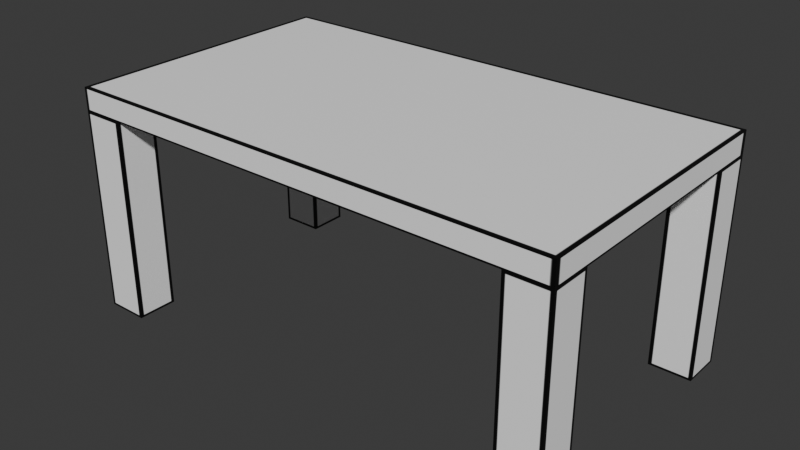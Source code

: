 # Source: deskDONE.blend  (saved by Blender 4.2.66; exported with 4.5.12 LTS)
import bpy
from mathutils import Matrix  # noqa: F401  (used for matrix-valued properties, if any)

bpy.ops.wm.read_factory_settings(use_empty=True)
scene = bpy.context.scene
scene.name = 'Scene'

# ---- collections
col_collection = bpy.data.collections.new('Collection'); scene.collection.children.link(col_collection)

# ---- images (referenced by path relative to the original .blend; pixels are not part of the script)
import os
ASSET_DIR = os.environ.get("B2B_ASSET_DIR", "")  # directory of the original .blend (textures are referenced by path, not embedded)
HERE = os.path.dirname(os.path.abspath(__file__))  # packed textures are extracted next to this script under _unpacked/

def load_image(name, relpath, width, height, colorspace="sRGB"):
    """Load a texture the original file referenced (path relative to the .blend, or extracted next to this script)."""
    p = next((c for c in (os.path.join(HERE, relpath), os.path.join(ASSET_DIR, relpath)) if relpath and os.path.exists(c)), "")
    if p:
        img = bpy.data.images.load(p, check_existing=True)
        img.name = name
    else:  # same state as the original file: an image datablock whose file is absent (Cycles renders it pink)
        img = bpy.data.images.new(name, width, height)
        img.source = "FILE"
        img.filepath = "//" + (relpath or name)
    img.colorspace_settings.name = colorspace
    return img
img_desktexture_png = load_image('desktexture.png', '_unpacked/desktexture.77bce73b.png', 1024, 1024, 'sRGB')

# ---- materials (node trees are filled in below, after node groups)
mat_material = bpy.data.materials.new('Material')

# ---- material node trees
mat_material.use_nodes = True; mat_material.node_tree.nodes.clear()
_N = mat_material.node_tree.nodes; _L = mat_material.node_tree.links
n0 = _N.new('ShaderNodeBsdfPrincipled'); n0.name = 'Principled BSDF'; n0.location = (10, 300)
n1 = _N.new('ShaderNodeOutputMaterial'); n1.name = 'Material Output'; n1.location = (300, 300)
n2 = _N.new('ShaderNodeTexImage'); n2.name = 'Image Texture'; n2.location = (-286, 286)
n2.image = img_desktexture_png
_L.new(n0.outputs[0], n1.inputs[0])
_L.new(n2.outputs[0], n0.inputs[0])
n1.is_active_output = True

# ---- world
world_world = bpy.data.worlds.new('World'); scene.world = world_world
world_world.use_nodes = True; world_world.node_tree.nodes.clear()
_N = world_world.node_tree.nodes; _L = world_world.node_tree.links
n0 = _N.new('ShaderNodeOutputWorld'); n0.name = 'World Output'; n0.location = (300, 300)
n1 = _N.new('ShaderNodeBackground'); n1.name = 'Background'; n1.location = (10, 300)
n1.inputs[0].default_value = (0.05088, 0.05088, 0.05088, 1.0)
_L.new(n1.outputs[0], n0.inputs[0])
n0.is_active_output = True
world_world.color = (0.05088, 0.05088, 0.05088)
world_world.sun_shadow_jitter_overblur = 0.0

# ---- meshes
me_plane = bpy.data.meshes.new('Plane')
me_plane.from_pydata([(-1.841, 0.3965, 0.01608), (-1.841, 0.5672, 0.01608), (-1.841, 0.5672, -2.103), (-1.841, 0.3965, -2.103), (-1.841, 0.5672, -0.2867), (-1.841, 0.3965, -0.2867), (-1.841, 0.5672, -1.8), (-1.841, 0.3965, -1.8), (1.56, 0.3965, 0.01608), (1.56, 0.5672, 0.01608), (1.56, 0.3965, -2.103), (1.56, 0.5672, -2.103), (1.56, 0.3965, -0.2867), (1.56, 0.5672, -0.2867), (1.56, 0.3965, -1.8), (1.56, 0.5672, -1.8), (-1.526, 0.5672, 0.01608), (-1.526, 0.5672, -2.103), (-1.526, 0.3965, -0.2867), (-1.526, 0.3965, -1.8), (-1.526, 0.3965, 0.01608), (-1.526, 0.3965, -2.103), (-1.526, 0.5672, -0.2867), (-1.526, 0.5672, -1.8), (-1.841, -1.121, -0.2867), (-1.841, -1.121, 0.01608), (-1.526, -1.121, -0.2867), (-1.841, -1.121, -2.103), (-1.841, -1.121, -1.8), (-1.526, -1.121, -1.8), (-1.526, -1.121, 0.01608), (-1.526, -1.121, -2.103), (1.875, 0.3965, 0.01608), (1.875, 0.5672, 0.01608), (1.875, 0.5672, -2.103), (1.875, 0.3965, -2.103), (1.875, 0.5672, -0.2867), (1.875, 0.3965, -0.2867), (1.875, 0.5672, -1.8), (1.875, 0.3965, -1.8), (1.875, -1.121, -0.2867), (1.875, -1.121, 0.01608), (1.56, -1.121, -0.2867), (1.875, -1.121, -2.103), (1.875, -1.121, -1.8), (1.56, -1.121, -1.8), (1.56, -1.121, 0.01608), (1.56, -1.121, -2.103)], [], [(23, 17, 2, 6), (5, 24, 25, 0), (6, 2, 3, 7), (1, 4, 5, 0), (18, 26, 24, 5), (16, 22, 4, 1), (4, 6, 7, 5), (22, 23, 6, 4), (18, 19, 14, 12), (20, 18, 12, 8), (19, 21, 10, 14), (21, 17, 11, 10), (20, 8, 9, 16), (0, 20, 16, 1), (3, 2, 17, 21), (20, 30, 26, 18), (5, 7, 19, 18), (9, 13, 22, 16), (15, 11, 17, 23), (28, 27, 31, 29), (25, 24, 26, 30), (0, 25, 30, 20), (7, 28, 29, 19), (21, 31, 27, 3), (3, 27, 28, 7), (19, 29, 31, 21), (15, 38, 34, 11), (37, 32, 41, 40), (38, 39, 35, 34), (33, 32, 37, 36), (12, 37, 40, 42), (9, 33, 36, 13), (36, 37, 39, 38), (13, 36, 38, 15), (32, 33, 9, 8), (35, 10, 11, 34), (8, 12, 42, 46), (37, 12, 14, 39), (22, 13, 15, 23), (44, 45, 47, 43), (41, 46, 42, 40), (32, 8, 46, 41), (39, 14, 45, 44), (10, 35, 43, 47), (35, 39, 44, 43), (14, 10, 47, 45)])
_uv = me_plane.uv_layers.new(name='UVMap')
_uv.uv.foreach_set('vector', [0.5589, 0.7538, 0.5589, 0.7183, 0.5219, 0.7183, 0.5219, 0.7538, 0.9338, 0.3137, 0.9338, 0.041, 0.8951, 0.041, 0.8951, 0.3137, 0.07807, 0.354, 0.07807, 0.3305, 0.0298, 0.3305, 0.0298, 0.354, 0.07807, 0.4953, 0.07807, 0.4718, 0.0298, 0.4718, 0.0298, 0.4953, 0.974, 0.3137, 0.974, 0.041, 0.9338, 0.041, 0.9338, 0.3137, 0.5589, 0.967, 0.5589, 0.9315, 0.5219, 0.9315, 0.5219, 0.967, 0.07807, 0.4718, 0.07807, 0.354, 0.0298, 0.354, 0.0298, 0.4718, 0.5589, 0.9315, 0.5589, 0.7538, 0.5219, 0.7538, 0.5219, 0.9315, 0.5589, 0.4521, 0.5589, 0.6297, 0.9211, 0.6297, 0.9211, 0.4521, 0.5589, 0.4166, 0.5589, 0.4521, 0.9211, 0.4521, 0.9211, 0.4166, 0.5589, 0.6297, 0.5589, 0.6653, 0.9211, 0.6653, 0.9211, 0.6297, 0.0298, 0.3059, 0.07807, 0.3059, 0.07807, 0.06578, 0.0298, 0.06578, 0.0298, 0.5199, 0.0298, 0.76, 0.07807, 0.76, 0.07807, 0.5199, 0.0298, 0.4953, 0.0298, 0.5199, 0.07807, 0.5199, 0.07807, 0.4953, 0.0298, 0.3305, 0.07807, 0.3305, 0.07807, 0.3059, 0.0298, 0.3059, 0.8549, 0.3137, 0.8549, 0.041, 0.8163, 0.041, 0.8163, 0.3137, 0.5219, 0.4521, 0.5219, 0.6297, 0.5589, 0.6297, 0.5589, 0.4521, 0.9211, 0.967, 0.9211, 0.9315, 0.5589, 0.9315, 0.5589, 0.967, 0.9211, 0.7538, 0.9211, 0.7183, 0.5589, 0.7183, 0.5589, 0.7538, 0.4296, 0.6981, 0.4296, 0.5827, 0.3094, 0.5827, 0.3094, 0.6981, 0.247, 0.9431, 0.247, 0.8271, 0.1262, 0.8271, 0.1262, 0.9431, 0.8951, 0.3137, 0.8951, 0.041, 0.8549, 0.041, 0.8549, 0.3137, 0.7113, 0.041, 0.7113, 0.3137, 0.7515, 0.3137, 0.7515, 0.041, 0.6325, 0.041, 0.6325, 0.3137, 0.6727, 0.3137, 0.6727, 0.041, 0.6727, 0.041, 0.6727, 0.3137, 0.7113, 0.3137, 0.7113, 0.041, 0.5938, 0.041, 0.5938, 0.3137, 0.6325, 0.3137, 0.6325, 0.041, 0.9211, 0.7538, 0.958, 0.7538, 0.958, 0.7183, 0.9211, 0.7183, 0.4829, 0.04099, 0.4443, 0.041, 0.4443, 0.3136, 0.483, 0.3136, 0.07807, 0.9258, 0.0298, 0.9258, 0.0298, 0.9494, 0.07807, 0.9494, 0.07807, 0.7845, 0.0298, 0.7845, 0.0298, 0.8081, 0.07807, 0.8081, 0.5231, 0.04098, 0.4829, 0.04099, 0.483, 0.3136, 0.5232, 0.3136, 0.9211, 0.967, 0.958, 0.967, 0.958, 0.9315, 0.9211, 0.9315, 0.07807, 0.8081, 0.0298, 0.8081, 0.0298, 0.9258, 0.07807, 0.9258, 0.9211, 0.9315, 0.958, 0.9315, 0.958, 0.7538, 0.9211, 0.7538, 0.0298, 0.7845, 0.07807, 0.7845, 0.07807, 0.76, 0.0298, 0.76, 0.0298, 0.04132, 0.0298, 0.06578, 0.07807, 0.06578, 0.07807, 0.04132, 0.4042, 0.041, 0.3656, 0.04098, 0.3655, 0.3136, 0.4041, 0.3137, 0.958, 0.4521, 0.9211, 0.4521, 0.9211, 0.6297, 0.958, 0.6297, 0.5589, 0.9315, 0.9211, 0.9315, 0.9211, 0.7538, 0.5589, 0.7538, 0.294, 0.9493, 0.4264, 0.9493, 0.4264, 0.8222, 0.294, 0.8222, 0.1165, 0.708, 0.2567, 0.708, 0.2567, 0.5733, 0.1165, 0.5733, 0.4443, 0.041, 0.4042, 0.041, 0.4041, 0.3137, 0.4443, 0.3136, 0.1794, 0.04099, 0.1392, 0.04098, 0.1391, 0.3136, 0.1793, 0.3136, 0.2581, 0.041, 0.218, 0.041, 0.218, 0.3136, 0.2582, 0.3137, 0.218, 0.041, 0.1794, 0.04099, 0.1793, 0.3136, 0.218, 0.3136, 0.2967, 0.04098, 0.2581, 0.041, 0.2582, 0.3137, 0.2968, 0.3136])
me_plane.materials.append(mat_material)
me_plane.update()

# ---- objects
ob_empty = bpy.data.objects.new('Empty', None)
ob_plane = bpy.data.objects.new('Plane', me_plane)

# ---- transforms, parenting, visibility, modifiers, constraints
ob_empty.location = (0.0, 0.0, 0.0)
ob_empty.rotation_euler = (1.571, 1.396e-07, 0.0)
ob_empty.empty_display_type = 'IMAGE'
ob_empty.empty_display_size = 5.0
ob_empty.empty_image_depth = 'BACK'
ob_empty.empty_image_side = 'FRONT'
ob_plane.location = (0.0, 0.0, 0.0)
ob_plane.rotation_euler = (1.571, 0.0, 0.0)

# ---- collection membership
col_collection.objects.link(ob_empty)
col_collection.objects.link(ob_plane)

# ---- scene / render settings (as saved in the file)
scene.frame_start = 1; scene.frame_end = 250; scene.frame_set(1)
scene.render.engine = 'BLENDER_EEVEE_NEXT'
bpy.context.view_layer.update()

# ---- added for rendering (the .blend has no active camera and no usable light): camera, sun
cam_auto = bpy.data.cameras.new('AutoCamera')
cam_auto.lens = 50.0
cam_auto.sensor_width = 36.0
cam_auto.clip_end = 1000.0
ob_auto_camera = bpy.data.objects.new('AutoCamera', cam_auto)
scene.collection.objects.link(ob_auto_camera)
ob_auto_camera.location = (4.27213, -4.06288, 3.12729)
ob_auto_camera.rotation_euler = (1.09748, -7.21219e-08, 0.694738)
scene.camera = ob_auto_camera
light_auto_sun = bpy.data.lights.new('AutoSun', 'SUN')
light_auto_sun.energy = 3.0
light_auto_sun.angle = 0.0523599
ob_auto_sun = bpy.data.objects.new('AutoSun', light_auto_sun)
scene.collection.objects.link(ob_auto_sun)
ob_auto_sun.rotation_euler = (0.872665, 0.174533, 0.523599)
bpy.context.view_layer.update()
